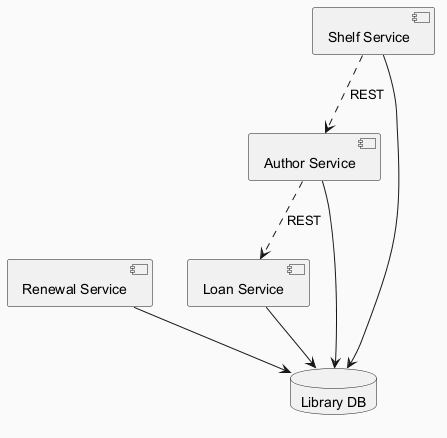

The diagram above was rendered by PlantUML. Its source (embedded in the PNG):
@startuml
skinparam backgroundColor #FAFAFA
skinparam classBackgroundColor #FFF3E0
skinparam classBorderColor #E65100
component "Loan Service" as C_LoanService
component "Renewal Service" as C_RenewalService
component "Author Service" as C_AuthorService
component "Shelf Service" as C_ShelfService
database "Library DB" as DB_library
C_LoanService --> DB_library
C_RenewalService --> DB_library
C_AuthorService --> DB_library
C_ShelfService --> DB_library
C_AuthorService ..> C_LoanService : REST
C_ShelfService ..> C_AuthorService : REST
@enduml